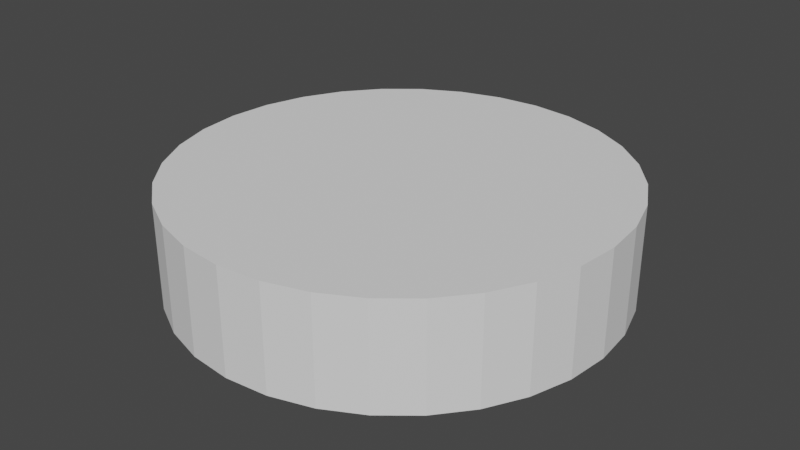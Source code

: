 # Source: Gazer3.blend  (saved by Blender 3.6.11; exported with 4.5.12 LTS)
import bpy
from mathutils import Matrix  # noqa: F401  (used for matrix-valued properties, if any)

bpy.ops.wm.read_factory_settings(use_empty=True)
scene = bpy.context.scene
scene.name = 'Scene'

# ---- collections
col_collection = bpy.data.collections.new('Collection'); scene.collection.children.link(col_collection)

# ---- world
world_world = bpy.data.worlds.new('World'); scene.world = world_world
world_world.use_nodes = True; world_world.node_tree.nodes.clear()
_N = world_world.node_tree.nodes; _L = world_world.node_tree.links
n0 = _N.new('ShaderNodeOutputWorld'); n0.name = 'World Output'; n0.location = (300, 300)
n1 = _N.new('ShaderNodeBackground'); n1.name = 'Background'; n1.location = (10, 300)
n1.inputs[0].default_value = (0.05088, 0.05088, 0.05088, 1.0)
_L.new(n1.outputs[0], n0.inputs[0])
n0.is_active_output = True
world_world.color = (0.05088, 0.05088, 0.05088)
world_world.use_sun_shadow = False
world_world.sun_shadow_jitter_overblur = 0.0

# ---- meshes
me_circle = bpy.data.meshes.new('Circle')
me_circle.from_pydata([(0.0, 1.0, 0.0), (-0.1951, 0.9808, 0.0), (-0.3827, 0.9239, 0.0), (-0.5556, 0.8315, 0.0), (-0.7071, 0.7071, 0.0), (-0.8315, 0.5556, 0.0), (-0.9239, 0.3827, 0.0), (-0.9808, 0.1951, 0.0), (-1.0, 0.0, 0.0), (-0.9808, -0.1951, 0.0), (-0.9239, -0.3827, 0.0), (-0.8315, -0.5556, 0.0), (-0.7071, -0.7071, 0.0), (-0.5556, -0.8315, 0.0), (-0.3827, -0.9239, 0.0), (-0.1951, -0.9808, 0.0), (0.0, -1.0, 0.0), (0.1951, -0.9808, 0.0), (0.3827, -0.9239, 0.0), (0.5556, -0.8315, 0.0), (0.7071, -0.7071, 0.0), (0.8315, -0.5556, 0.0), (0.9239, -0.3827, 0.0), (0.9808, -0.1951, 0.0), (1.0, 0.0, 0.0), (0.9808, 0.1951, 0.0), (0.9239, 0.3827, 0.0), (0.8315, 0.5556, 0.0), (0.7071, 0.7071, 0.0), (0.5556, 0.8315, 0.0), (0.3827, 0.9239, 0.0), (0.1951, 0.9808, 0.0), (-2.817e-09, 0.7673, 0.0), (-0.1497, 0.7526, 0.0), (-0.2936, 0.7089, 0.0), (-0.4263, 0.638, 0.0), (-0.5426, 0.5426, 0.0), (-0.638, 0.4263, 0.0), (-0.7089, 0.2936, 0.0), (-0.7526, 0.1497, 0.0), (-0.7673, 3.467e-09, 0.0), (-0.7526, -0.1497, 0.0), (-0.7089, -0.2936, 0.0), (-0.638, -0.4263, 0.0), (-0.5426, -0.5426, 0.0), (-0.4263, -0.638, 0.0), (-0.2936, -0.7089, 0.0), (-0.1497, -0.7526, 0.0), (-2.817e-09, -0.7673, 0.0), (0.1497, -0.7526, 0.0), (0.2936, -0.7089, 0.0), (0.4263, -0.638, 0.0), (0.5426, -0.5426, 0.0), (0.638, -0.4263, 0.0), (0.7089, -0.2936, 0.0), (0.7526, -0.1497, 0.0), (0.7673, 3.467e-09, 0.0), (0.7526, 0.1497, 0.0), (0.7089, 0.2936, 0.0), (0.638, 0.4263, 0.0), (0.5426, 0.5426, 0.0), (0.4263, 0.638, 0.0), (0.2936, 0.7089, 0.0), (0.1497, 0.7526, 0.0), (-1.164e-08, -1.863e-09, 0.0), (0.4074, 0.7621, 0.0), (0.2509, 0.827, 0.0), (0.0847, 0.86, 0.0), (-0.0847, 0.86, 0.0), (-0.2509, 0.827, 0.0), (-0.4074, 0.7621, 0.0), (-0.5482, 0.668, 0.0), (-0.668, 0.5482, 0.0), (-0.7621, 0.4074, 0.0), (-0.827, 0.2509, 0.0), (-0.86, 0.0847, 0.0), (-0.86, -0.0847, 0.0), (-0.827, -0.2509, 0.0), (-0.7621, -0.4074, 0.0), (-0.668, -0.5482, 0.0), (-0.5482, -0.668, 0.0), (-0.4074, -0.7621, 0.0), (-0.2509, -0.827, 0.0), (-0.0847, -0.86, 0.0), (0.0847, -0.86, 0.0), (0.2509, -0.827, 0.0), (0.4074, -0.7621, 0.0), (0.5482, -0.668, 0.0), (0.668, -0.5482, 0.0), (0.7621, -0.4074, 0.0), (0.827, -0.2509, 0.0), (0.86, -0.0847, 0.0), (0.86, 0.0847, 0.0), (0.827, 0.2509, 0.0), (0.7621, 0.4074, 0.0), (0.668, 0.5482, 0.0), (0.5482, 0.668, 0.0), (0.0, 1.0, -0.4756), (-0.1951, 0.9808, -0.4756), (-0.3827, 0.9239, -0.4756), (-0.5556, 0.8315, -0.4756), (-0.7071, 0.7071, -0.4756), (-0.8315, 0.5556, -0.4756), (-0.9239, 0.3827, -0.4756), (-0.9808, 0.1951, -0.4756), (-1.0, 0.0, -0.4756), (-0.9808, -0.1951, -0.4756), (-0.9239, -0.3827, -0.4756), (-0.8315, -0.5556, -0.4756), (-0.7071, -0.7071, -0.4756), (-0.5556, -0.8315, -0.4756), (-0.3827, -0.9239, -0.4756), (-0.1951, -0.9808, -0.4756), (0.0, -1.0, -0.4756), (0.1951, -0.9808, -0.4756), (0.3827, -0.9239, -0.4756), (0.5556, -0.8315, -0.4756), (0.7071, -0.7071, -0.4756), (0.8315, -0.5556, -0.4756), (0.9239, -0.3827, -0.4756), (0.9808, -0.1951, -0.4756), (1.0, 0.0, -0.4756), (0.9808, 0.1951, -0.4756), (0.9239, 0.3827, -0.4756), (0.8315, 0.5556, -0.4756), (0.7071, 0.7071, -0.4756), (0.5556, 0.8315, -0.4756), (0.3827, 0.9239, -0.4756), (0.1951, 0.9808, -0.4756)], [], [(17, 85, 49), (4, 72, 36), (31, 67, 63), (18, 86, 50), (5, 73, 37), (19, 87, 51), (6, 74, 38), (20, 88, 52), (7, 75, 39), (21, 89, 53), (8, 76, 40), (22, 90, 54), (9, 77, 41), (23, 91, 55), (10, 78, 42), (24, 92, 56), (11, 79, 43), (25, 93, 57), (12, 80, 44), (26, 94, 58), (13, 81, 45), (0, 68, 32), (27, 95, 59), (14, 82, 46), (1, 69, 33), (28, 96, 60), (15, 83, 47), (2, 70, 34), (61, 65, 62), (16, 84, 48), (3, 71, 35), (30, 66, 62), (58, 64, 57), (45, 64, 44), (59, 64, 58), (46, 64, 45), (33, 64, 32), (60, 64, 59), (47, 64, 46), (34, 64, 33), (61, 64, 60), (48, 64, 47), (35, 64, 34), (62, 64, 61), (49, 64, 48), (36, 64, 35), (63, 64, 62), (50, 64, 49), (37, 64, 36), (32, 64, 63), (51, 64, 50), (38, 64, 37), (52, 64, 51), (39, 64, 38), (53, 64, 52), (40, 64, 39), (54, 64, 53), (41, 64, 40), (55, 64, 54), (42, 64, 41), (56, 64, 55), (43, 64, 42), (57, 64, 56), (44, 64, 43), (30, 65, 29), (63, 66, 31), (62, 66, 63), (31, 66, 30), (29, 65, 61), (62, 65, 30), (61, 96, 29), (60, 95, 28), (59, 94, 27), (58, 93, 26), (57, 92, 25), (56, 91, 24), (55, 90, 23), (54, 89, 22), (53, 88, 21), (52, 87, 20), (51, 86, 19), (50, 85, 18), (49, 84, 17), (48, 83, 16), (47, 82, 15), (46, 81, 14), (45, 80, 13), (44, 79, 12), (43, 78, 11), (42, 77, 10), (41, 76, 9), (40, 75, 8), (39, 74, 7), (38, 73, 6), (37, 72, 5), (36, 71, 4), (35, 70, 3), (34, 69, 2), (33, 68, 1), (32, 67, 0), (63, 67, 32), (0, 67, 31), (32, 68, 33), (1, 68, 0), (33, 69, 34), (2, 69, 1), (34, 70, 35), (3, 70, 2), (35, 71, 36), (4, 71, 3), (36, 72, 37), (5, 72, 4), (37, 73, 38), (6, 73, 5), (38, 74, 39), (7, 74, 6), (39, 75, 40), (8, 75, 7), (40, 76, 41), (9, 76, 8), (41, 77, 42), (10, 77, 9), (42, 78, 43), (11, 78, 10), (43, 79, 44), (12, 79, 11), (44, 80, 45), (13, 80, 12), (45, 81, 46), (14, 81, 13), (46, 82, 47), (15, 82, 14), (47, 83, 48), (16, 83, 15), (48, 84, 49), (17, 84, 16), (49, 85, 50), (18, 85, 17), (50, 86, 51), (19, 86, 18), (51, 87, 52), (20, 87, 19), (52, 88, 53), (21, 88, 20), (53, 89, 54), (22, 89, 21), (54, 90, 55), (23, 90, 22), (55, 91, 56), (24, 91, 23), (56, 92, 57), (25, 92, 24), (57, 93, 58), (26, 93, 25), (58, 94, 59), (27, 94, 26), (59, 95, 60), (28, 95, 27), (60, 96, 61), (29, 96, 28), (23, 120, 121, 24), (10, 107, 108, 11), (24, 121, 122, 25), (11, 108, 109, 12), (25, 122, 123, 26), (12, 109, 110, 13), (26, 123, 124, 27), (13, 110, 111, 14), (0, 97, 98, 1), (27, 124, 125, 28), (14, 111, 112, 15), (1, 98, 99, 2), (28, 125, 126, 29), (15, 112, 113, 16), (2, 99, 100, 3), (29, 126, 127, 30), (16, 113, 114, 17), (3, 100, 101, 4), (30, 127, 128, 31), (17, 114, 115, 18), (4, 101, 102, 5), (31, 128, 97, 0), (18, 115, 116, 19), (5, 102, 103, 6), (19, 116, 117, 20), (6, 103, 104, 7), (20, 117, 118, 21), (7, 104, 105, 8), (21, 118, 119, 22), (8, 105, 106, 9), (22, 119, 120, 23), (9, 106, 107, 10)])
_uv = me_circle.uv_layers.new(name='UVMap')
_uv.uv.foreach_set('vector', [0.0, 0.0, 0.0, 0.0, 0.0, 0.0, 0.0, 0.0, 0.0, 0.0, 0.0, 0.0, 0.0, 0.0, 0.0, 0.0, 0.0, 0.0, 0.0, 0.0, 0.0, 0.0, 0.0, 0.0, 0.0, 0.0, 0.0, 0.0, 0.0, 0.0, 0.0, 0.0, 0.0, 0.0, 0.0, 0.0, 0.0, 0.0, 0.0, 0.0, 0.0, 0.0, 0.0, 0.0, 0.0, 0.0, 0.0, 0.0, 0.0, 0.0, 0.0, 0.0, 0.0, 0.0, 0.0, 0.0, 0.0, 0.0, 0.0, 0.0, 0.0, 0.0, 0.0, 0.0, 0.0, 0.0, 0.0, 0.0, 0.0, 0.0, 0.0, 0.0, 0.0, 0.0, 0.0, 0.0, 0.0, 0.0, 0.0, 0.0, 0.0, 0.0, 0.0, 0.0, 0.0, 0.0, 0.0, 0.0, 0.0, 0.0, 0.0, 0.0, 0.0, 0.0, 0.0, 0.0, 0.0, 0.0, 0.0, 0.0, 0.0, 0.0, 0.0, 0.0, 0.0, 0.0, 0.0, 0.0, 0.0, 0.0, 0.0, 0.0, 0.0, 0.0, 0.0, 0.0, 0.0, 0.0, 0.0, 0.0, 0.0, 0.0, 0.0, 0.0, 0.0, 0.0, 0.0, 0.0, 0.0, 0.0, 0.0, 0.0, 0.0, 0.0, 0.0, 0.0, 0.0, 0.0, 0.0, 0.0, 0.0, 0.0, 0.0, 0.0, 0.0, 0.0, 0.0, 0.0, 0.0, 0.0, 0.0, 0.0, 0.0, 0.0, 0.0, 0.0, 0.0, 0.0, 0.0, 0.0, 0.0, 0.0, 0.0, 0.0, 0.0, 0.0, 0.0, 0.0, 0.0, 0.0, 0.0, 0.0, 0.0, 0.0, 0.0, 0.0, 0.0, 0.0, 0.0, 0.0, 0.0, 0.0, 0.0, 0.0, 0.0, 0.0, 0.0, 0.0, 0.0, 0.0, 0.0, 0.0, 0.0, 0.0, 0.0, 0.0, 0.0, 0.0, 0.0, 0.0, 0.0, 0.0, 0.0, 0.0, 0.0, 0.0, 0.0, 0.0, 0.0, 0.0, 0.0, 0.0, 0.0, 0.0, 0.0, 0.0, 0.0, 0.0, 0.0, 0.0, 0.0, 0.0, 0.0, 0.0, 0.0, 0.0, 0.0, 0.0, 0.0, 0.0, 0.0, 0.0, 0.0, 0.0, 0.0, 0.0, 0.0, 0.0, 0.0, 0.0, 0.0, 0.0, 0.0, 0.0, 0.0, 0.0, 0.0, 0.0, 0.0, 0.0, 0.0, 0.0, 0.0, 0.0, 0.0, 0.0, 0.0, 0.0, 0.0, 0.0, 0.0, 0.0, 0.0, 0.0, 0.0, 0.0, 0.0, 0.0, 0.0, 0.0, 0.0, 0.0, 0.0, 0.0, 0.0, 0.0, 0.0, 0.0, 0.0, 0.0, 0.0, 0.0, 0.0, 0.0, 0.0, 0.0, 0.0, 0.0, 0.0, 0.0, 0.0, 0.0, 0.0, 0.0, 0.0, 0.0, 0.0, 0.0, 0.0, 0.0, 0.0, 0.0, 0.0, 0.0, 0.0, 0.0, 0.0, 0.0, 0.0, 0.0, 0.0, 0.0, 0.0, 0.0, 0.0, 0.0, 0.0, 0.0, 0.0, 0.0, 0.0, 0.0, 0.0, 0.0, 0.0, 0.0, 0.0, 0.0, 0.0, 0.0, 0.0, 0.0, 0.0, 0.0, 0.0, 0.0, 0.0, 0.0, 0.0, 0.0, 0.0, 0.0, 0.0, 0.0, 0.0, 0.0, 0.0, 0.0, 0.0, 0.0, 0.0, 0.0, 0.0, 0.0, 0.0, 0.0, 0.0, 0.0, 0.0, 0.0, 0.0, 0.0, 0.0, 0.0, 0.0, 0.0, 0.0, 0.0, 0.0, 0.0, 0.0, 0.0, 0.0, 0.0, 0.0, 0.0, 0.0, 0.0, 0.0, 0.0, 0.0, 0.0, 0.0, 0.0, 0.0, 0.0, 0.0, 0.0, 0.0, 0.0, 0.0, 0.0, 0.0, 0.0, 0.0, 0.0, 0.0, 0.0, 0.0, 0.0, 0.0, 0.0, 0.0, 0.0, 0.0, 0.0, 0.0, 0.0, 0.0, 0.0, 0.0, 0.0, 0.0, 0.0, 0.0, 0.0, 0.0, 0.0, 0.0, 0.0, 0.0, 0.0, 0.0, 0.0, 0.0, 0.0, 0.0, 0.0, 0.0, 0.0, 0.0, 0.0, 0.0, 0.0, 0.0, 0.0, 0.0, 0.0, 0.0, 0.0, 0.0, 0.0, 0.0, 0.0, 0.0, 0.0, 0.0, 0.0, 0.0, 0.0, 0.0, 0.0, 0.0, 0.0, 0.0, 0.0, 0.0, 0.0, 0.0, 0.0, 0.0, 0.0, 0.0, 0.0, 0.0, 0.0, 0.0, 0.0, 0.0, 0.0, 0.0, 0.0, 0.0, 0.0, 0.0, 0.0, 0.0, 0.0, 0.0, 0.0, 0.0, 0.0, 0.0, 0.0, 0.0, 0.0, 0.0, 0.0, 0.0, 0.0, 0.0, 0.0, 0.0, 0.0, 0.0, 0.0, 0.0, 0.0, 0.0, 0.0, 0.0, 0.0, 0.0, 0.0, 0.0, 0.0, 0.0, 0.0, 0.0, 0.0, 0.0, 0.0, 0.0, 0.0, 0.0, 0.0, 0.0, 0.0, 0.0, 0.0, 0.0, 0.0, 0.0, 0.0, 0.0, 0.0, 0.0, 0.0, 0.0, 0.0, 0.0, 0.0, 0.0, 0.0, 0.0, 0.0, 0.0, 0.0, 0.0, 0.0, 0.0, 0.0, 0.0, 0.0, 0.0, 0.0, 0.0, 0.0, 0.0, 0.0, 0.0, 0.0, 0.0, 0.0, 0.0, 0.0, 0.0, 0.0, 0.0, 0.0, 0.0, 0.0, 0.0, 0.0, 0.0, 0.0, 0.0, 0.0, 0.0, 0.0, 0.0, 0.0, 0.0, 0.0, 0.0, 0.0, 0.0, 0.0, 0.0, 0.0, 0.0, 0.0, 0.0, 0.0, 0.0, 0.0, 0.0, 0.0, 0.0, 0.0, 0.0, 0.0, 0.0, 0.0, 0.0, 0.0, 0.0, 0.0, 0.0, 0.0, 0.0, 0.0, 0.0, 0.0, 0.0, 0.0, 0.0, 0.0, 0.0, 0.0, 0.0, 0.0, 0.0, 0.0, 0.0, 0.0, 0.0, 0.0, 0.0, 0.0, 0.0, 0.0, 0.0, 0.0, 0.0, 0.0, 0.0, 0.0, 0.0, 0.0, 0.0, 0.0, 0.0, 0.0, 0.0, 0.0, 0.0, 0.0, 0.0, 0.0, 0.0, 0.0, 0.0, 0.0, 0.0, 0.0, 0.0, 0.0, 0.0, 0.0, 0.0, 0.0, 0.0, 0.0, 0.0, 0.0, 0.0, 0.0, 0.0, 0.0, 0.0, 0.0, 0.0, 0.0, 0.0, 0.0, 0.0, 0.0, 0.0, 0.0, 0.0, 0.0, 0.0, 0.0, 0.0, 0.0, 0.0, 0.0, 0.0, 0.0, 0.0, 0.0, 0.0, 0.0, 0.0, 0.0, 0.0, 0.0, 0.0, 0.0, 0.0, 0.0, 0.0, 0.0, 0.0, 0.0, 0.0, 0.0, 0.0, 0.0, 0.0, 0.0, 0.0, 0.0, 0.0, 0.0, 0.0, 0.0, 0.0, 0.0, 0.0, 0.0, 0.0, 0.0, 0.0, 0.0, 0.0, 0.0, 0.0, 0.0, 0.0, 0.0, 0.0, 0.0, 0.0, 0.0, 0.0, 0.0, 0.0, 0.0, 0.0, 0.0, 0.0, 0.0, 0.0, 0.0, 0.0, 0.0, 0.0, 0.0, 0.0, 0.0, 0.0, 0.0, 0.0, 0.0, 0.0, 0.0, 0.0, 0.0, 0.0, 0.0, 0.0, 0.0, 0.0, 0.0, 0.0, 0.0, 0.0, 0.0, 0.0, 0.0, 0.0, 0.0, 0.0, 0.0, 0.0, 0.0, 0.0, 0.0, 0.0, 0.0, 0.0, 0.0, 0.0, 0.0, 0.0, 0.0, 0.0, 0.0, 0.0, 0.0, 0.0, 0.0, 0.0, 0.0, 0.0, 0.0, 0.0, 0.0, 0.0, 0.0, 0.0, 0.0, 0.0, 0.0, 0.0, 0.0, 0.0, 0.0, 0.0, 0.0, 0.0, 0.0, 0.0, 0.0, 0.0, 0.0, 0.0, 0.0, 0.0, 0.0, 0.0, 0.0, 0.0, 0.0, 0.0, 0.0, 0.0, 0.0, 0.0, 0.0, 0.0, 0.0, 0.0, 0.0, 0.0, 0.0, 0.0, 0.0, 0.0, 0.0, 0.0, 0.0, 0.0, 0.0, 0.0, 0.0, 0.0, 0.0, 0.0, 0.0, 0.0, 0.0, 0.0, 0.0, 0.0, 0.0, 0.0, 0.0, 0.0, 0.0, 0.0, 0.0, 0.0, 0.0, 0.0, 0.0, 0.0, 0.0, 0.0, 0.0, 0.0, 0.0, 0.0, 0.0, 0.0, 0.0, 0.0, 0.0, 0.0, 0.0, 0.0, 0.0, 0.0, 0.0, 0.0, 0.0, 0.0, 0.0, 0.0, 0.0, 0.0, 0.0, 0.0, 0.0, 0.0, 0.0, 0.0, 0.0, 0.0, 0.0, 0.0, 0.0, 0.0, 0.0, 0.0, 0.0, 0.0, 0.0, 0.0, 0.0, 0.0, 0.0, 0.0, 0.0, 0.0, 0.0, 0.0, 0.0, 0.0, 0.0, 0.0, 0.0, 0.0, 0.0, 0.0, 0.0, 0.0, 0.0, 0.0, 0.0, 0.0, 0.0, 0.0, 0.0, 0.0, 0.0, 0.0, 0.0, 0.0, 0.0, 0.0, 0.0, 0.0, 0.0, 0.0, 0.0, 0.0, 0.0, 0.0, 0.0, 0.0, 0.0, 0.0, 0.0, 0.0, 0.0, 0.0, 0.0, 0.0, 0.0, 0.0, 0.0, 0.0, 0.0, 0.0, 0.0, 0.0, 0.0, 0.0, 0.0, 0.0, 0.0, 0.0, 0.0, 0.0, 0.0, 0.0, 0.0, 0.0, 0.0, 0.0, 0.0, 0.0, 0.0, 0.0, 0.0, 0.0, 0.0, 0.0, 0.0, 0.0, 0.0, 0.0, 0.0, 0.0, 0.0, 0.0, 0.0, 0.0, 0.0, 0.0, 0.0, 0.0, 0.0, 0.0, 0.0, 0.0, 0.0, 0.0, 0.0, 0.0, 0.0, 0.0, 0.0, 0.0, 0.0, 0.0, 0.0, 0.0, 0.0, 0.0, 0.0, 0.0, 0.0, 0.0, 0.0, 0.0, 0.0, 0.0, 0.0, 0.0, 0.0, 0.0, 0.0, 0.0, 0.0, 0.0, 0.0, 0.0, 0.0, 0.0, 0.0, 0.0, 0.0, 0.0, 0.0, 0.0, 0.0, 0.0, 0.0, 0.0, 0.0, 0.0, 0.0, 0.0, 0.0, 0.0, 0.0, 0.0, 0.0, 0.0, 0.0, 0.0, 0.0, 0.0, 0.0, 0.0, 0.0, 0.0, 0.0, 0.0, 0.0, 0.0, 0.0, 0.0, 0.0, 0.0, 0.0, 0.0, 0.0, 0.0, 0.0, 0.0, 0.0, 0.0, 0.0, 0.0, 0.0, 0.0, 0.0, 0.0, 0.0, 0.0, 0.0, 0.0, 0.0, 0.0, 0.0, 0.0, 0.0, 0.0, 0.0, 0.0, 0.0, 0.0, 0.0, 0.0, 0.0, 0.0, 0.0, 0.0, 0.0, 0.0, 0.0, 0.0, 0.0, 0.0, 0.0, 0.0, 0.0, 0.0, 0.0, 0.0, 0.0, 0.0, 0.0, 0.0, 0.0, 0.0, 0.0, 0.0, 0.0, 0.0, 0.0, 0.0, 0.0, 0.0, 0.0, 0.0, 0.0, 0.0, 0.0, 0.0, 0.0, 0.0, 0.0, 0.0, 0.0, 0.0, 0.0, 0.0, 0.0, 0.0, 0.0, 0.0, 0.0, 0.0, 0.0, 0.0, 0.0, 0.0, 0.0, 0.0, 0.0, 0.0, 0.0, 0.0, 0.0, 0.0, 0.0, 0.0, 0.0, 0.0, 0.0, 0.0, 0.0, 0.0, 0.0, 0.0, 0.0, 0.0, 0.0, 0.0, 0.0, 0.0, 0.0, 0.0, 0.0, 0.0, 0.0, 0.0, 0.0, 0.0, 0.0, 0.0, 0.0, 0.0, 0.0, 0.0, 0.0, 0.0, 0.0, 0.0, 0.0, 0.0, 0.0, 0.0, 0.0, 0.0, 0.0, 0.0, 0.0, 0.0, 0.0, 0.0, 0.0, 0.0, 0.0, 0.0, 0.0, 0.0, 0.0, 0.0, 0.0])
me_circle.update()

# ---- objects
ob_circle = bpy.data.objects.new('Circle', me_circle)

# ---- transforms, parenting, visibility, modifiers, constraints
ob_circle.location = (0.0, 0.0, 0.0)

# ---- collection membership
col_collection.objects.link(ob_circle)

# ---- scene / render settings (as saved in the file)
scene.frame_start = 1; scene.frame_end = 250; scene.frame_set(1)
scene.render.engine = 'BLENDER_EEVEE_NEXT'
scene.cycles.sampling_pattern = 'TABULATED_SOBOL'
scene.view_settings.view_transform = 'Filmic'
bpy.context.view_layer.update()

# ---- added for rendering (the .blend has no active camera and no usable light): camera, sun
cam_auto = bpy.data.cameras.new('AutoCamera')
cam_auto.lens = 50.0
cam_auto.sensor_width = 36.0
cam_auto.clip_end = 1000.0
ob_auto_camera = bpy.data.objects.new('AutoCamera', cam_auto)
scene.collection.objects.link(ob_auto_camera)
ob_auto_camera.location = (2.65367, -3.18441, 1.88512)
ob_auto_camera.rotation_euler = (1.09748, -7.21219e-08, 0.694738)
scene.camera = ob_auto_camera
light_auto_sun = bpy.data.lights.new('AutoSun', 'SUN')
light_auto_sun.energy = 3.0
light_auto_sun.angle = 0.0523599
ob_auto_sun = bpy.data.objects.new('AutoSun', light_auto_sun)
scene.collection.objects.link(ob_auto_sun)
ob_auto_sun.rotation_euler = (0.872665, 0.174533, 0.523599)
bpy.context.view_layer.update()
